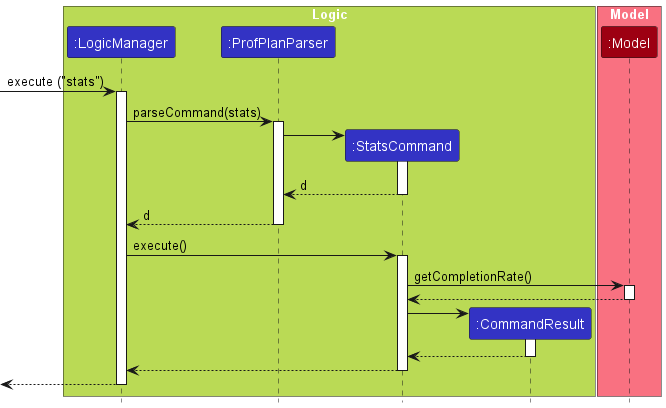

The diagram above was rendered by PlantUML. Its source (embedded in the PNG):
@startuml
hide footbox

skinparam sequence {
ParticipantFontColor #FFFFFF
BoxFontColor #FFFFFF
}

box "Logic" #BADA55
participant ":LogicManager" as Logic #3333C4
participant ":ProfPlanParser" as ppp #3333C4
participant ":StatsCommand" as sc #3333C4
participant ":CommandResult" as cr #3333C4
end box
box "Model" #F97181
participant ":Model" as model #9D0012
end box

[-> Logic: execute ("stats")
activate Logic

Logic -> ppp: parseCommand(stats)
activate ppp

create sc
ppp -> sc: 
activate sc

sc --> ppp: d
deactivate sc
ppp --> Logic: d
deactivate ppp

Logic -> sc: execute()
activate sc

sc -> model: getCompletionRate()
activate model

model --> sc:
deactivate model

create cr
sc -> cr
activate cr

cr --> sc
deactivate cr

sc --> Logic
deactivate sc
Logic -->[
deactivate Logic

@enduml